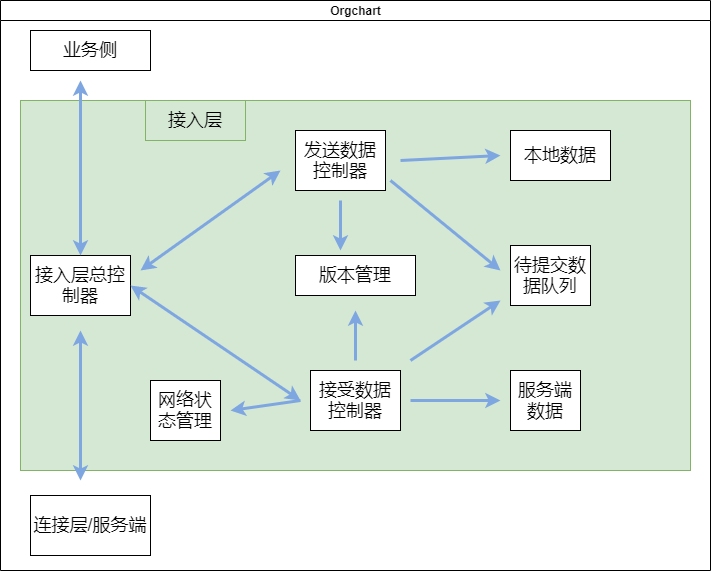

The diagram above was exported from draw.io. Its source (the exported page's mxGraphModel, read from the mxfile embedded in the PNG):
<mxGraphModel dx="1102" dy="905" grid="1" gridSize="10" guides="1" tooltips="1" connect="1" arrows="1" fold="1" page="1" pageScale="1" pageWidth="827" pageHeight="1169" math="0" shadow="0">
  <root>
    <mxCell id="0" />
    <mxCell id="1" parent="0" />
    <mxCell id="dNxyNK7c78bLwvsdeMH5-11" value="Orgchart" style="swimlane;html=1;startSize=20;horizontal=1;containerType=tree;glass=0;" parent="1" vertex="1">
      <mxGeometry x="40" y="60" width="710" height="570" as="geometry" />
    </mxCell>
    <mxCell id="HGw-CbiDEqAMvb_I8liA-1" value="&lt;font style=&quot;font-size: 18px&quot;&gt;业务侧&lt;/font&gt;" style="rounded=0;whiteSpace=wrap;html=1;" vertex="1" parent="dNxyNK7c78bLwvsdeMH5-11">
      <mxGeometry x="30" y="30" width="120" height="40" as="geometry" />
    </mxCell>
    <mxCell id="HGw-CbiDEqAMvb_I8liA-2" value="连接层/服务端" style="rounded=0;whiteSpace=wrap;html=1;fontSize=18;" vertex="1" parent="dNxyNK7c78bLwvsdeMH5-11">
      <mxGeometry x="30" y="495" width="120" height="60" as="geometry" />
    </mxCell>
    <mxCell id="HGw-CbiDEqAMvb_I8liA-4" value="" style="rounded=0;whiteSpace=wrap;html=1;fontSize=18;fillColor=#d5e8d4;strokeColor=#82b366;" vertex="1" parent="dNxyNK7c78bLwvsdeMH5-11">
      <mxGeometry x="20" y="100" width="670" height="370" as="geometry" />
    </mxCell>
    <mxCell id="HGw-CbiDEqAMvb_I8liA-6" value="发送数据控制器" style="rounded=0;whiteSpace=wrap;html=1;fontSize=18;" vertex="1" parent="dNxyNK7c78bLwvsdeMH5-11">
      <mxGeometry x="295" y="130" width="90" height="60" as="geometry" />
    </mxCell>
    <mxCell id="HGw-CbiDEqAMvb_I8liA-17" value="接入层" style="rounded=0;whiteSpace=wrap;html=1;fontSize=18;fillColor=#d5e8d4;strokeColor=#82b366;" vertex="1" parent="dNxyNK7c78bLwvsdeMH5-11">
      <mxGeometry x="145" y="100" width="100" height="40" as="geometry" />
    </mxCell>
    <mxCell id="HGw-CbiDEqAMvb_I8liA-18" value="待提交数据队列" style="rounded=0;whiteSpace=wrap;html=1;fontSize=18;" vertex="1" parent="dNxyNK7c78bLwvsdeMH5-11">
      <mxGeometry x="510" y="245" width="80" height="60" as="geometry" />
    </mxCell>
    <mxCell id="HGw-CbiDEqAMvb_I8liA-28" value="版本管理" style="rounded=0;whiteSpace=wrap;html=1;fontSize=18;" vertex="1" parent="dNxyNK7c78bLwvsdeMH5-11">
      <mxGeometry x="295" y="255" width="120" height="40" as="geometry" />
    </mxCell>
    <mxCell id="HGw-CbiDEqAMvb_I8liA-29" value="接受数据控制器" style="rounded=0;whiteSpace=wrap;html=1;fontSize=18;" vertex="1" parent="dNxyNK7c78bLwvsdeMH5-11">
      <mxGeometry x="310" y="370" width="90" height="60" as="geometry" />
    </mxCell>
    <mxCell id="HGw-CbiDEqAMvb_I8liA-30" value="服务端数据" style="rounded=0;whiteSpace=wrap;html=1;fontSize=18;" vertex="1" parent="dNxyNK7c78bLwvsdeMH5-11">
      <mxGeometry x="510" y="370" width="70" height="60" as="geometry" />
    </mxCell>
    <mxCell id="HGw-CbiDEqAMvb_I8liA-31" value="网络状态管理" style="rounded=0;whiteSpace=wrap;html=1;fontSize=18;" vertex="1" parent="dNxyNK7c78bLwvsdeMH5-11">
      <mxGeometry x="150" y="380" width="70" height="60" as="geometry" />
    </mxCell>
    <mxCell id="HGw-CbiDEqAMvb_I8liA-43" value="接入层总控制器" style="rounded=0;whiteSpace=wrap;html=1;fontSize=18;" vertex="1" parent="dNxyNK7c78bLwvsdeMH5-11">
      <mxGeometry x="30" y="255" width="100" height="60" as="geometry" />
    </mxCell>
    <mxCell id="HGw-CbiDEqAMvb_I8liA-45" value="本地数据" style="rounded=0;whiteSpace=wrap;html=1;fontSize=18;" vertex="1" parent="dNxyNK7c78bLwvsdeMH5-11">
      <mxGeometry x="510" y="130" width="100" height="50" as="geometry" />
    </mxCell>
    <mxCell id="HGw-CbiDEqAMvb_I8liA-44" value="" style="endArrow=classic;html=1;rounded=0;fontSize=18;strokeColor=#7EA6E0;strokeWidth=3;fillColor=none;" edge="1" parent="dNxyNK7c78bLwvsdeMH5-11">
      <mxGeometry width="50" height="50" relative="1" as="geometry">
        <mxPoint x="400" y="160" as="sourcePoint" />
        <mxPoint x="500" y="155" as="targetPoint" />
      </mxGeometry>
    </mxCell>
    <mxCell id="HGw-CbiDEqAMvb_I8liA-46" value="" style="endArrow=classic;startArrow=classic;html=1;rounded=0;fontSize=18;strokeColor=#7EA6E0;strokeWidth=3;fillColor=none;" edge="1" parent="dNxyNK7c78bLwvsdeMH5-11">
      <mxGeometry width="50" height="50" relative="1" as="geometry">
        <mxPoint x="140" y="270" as="sourcePoint" />
        <mxPoint x="280" y="170" as="targetPoint" />
      </mxGeometry>
    </mxCell>
    <mxCell id="HGw-CbiDEqAMvb_I8liA-47" value="" style="endArrow=classic;startArrow=classic;html=1;rounded=0;fontSize=18;strokeColor=#7EA6E0;strokeWidth=3;fillColor=none;entryX=1;entryY=0.5;entryDx=0;entryDy=0;exitX=0.418;exitY=0.811;exitDx=0;exitDy=0;exitPerimeter=0;" edge="1" parent="dNxyNK7c78bLwvsdeMH5-11" source="HGw-CbiDEqAMvb_I8liA-4" target="HGw-CbiDEqAMvb_I8liA-43">
      <mxGeometry width="50" height="50" relative="1" as="geometry">
        <mxPoint x="350" y="280" as="sourcePoint" />
        <mxPoint x="400" y="230" as="targetPoint" />
      </mxGeometry>
    </mxCell>
    <mxCell id="HGw-CbiDEqAMvb_I8liA-48" value="" style="endArrow=classic;html=1;rounded=0;fontSize=18;strokeColor=#7EA6E0;strokeWidth=3;fillColor=none;" edge="1" parent="dNxyNK7c78bLwvsdeMH5-11">
      <mxGeometry width="50" height="50" relative="1" as="geometry">
        <mxPoint x="300" y="400" as="sourcePoint" />
        <mxPoint x="230" y="410" as="targetPoint" />
      </mxGeometry>
    </mxCell>
    <mxCell id="HGw-CbiDEqAMvb_I8liA-49" value="" style="endArrow=classic;startArrow=classic;html=1;rounded=0;fontSize=18;strokeColor=#7EA6E0;strokeWidth=3;fillColor=none;exitX=0.5;exitY=0;exitDx=0;exitDy=0;" edge="1" parent="dNxyNK7c78bLwvsdeMH5-11" source="HGw-CbiDEqAMvb_I8liA-43">
      <mxGeometry width="50" height="50" relative="1" as="geometry">
        <mxPoint x="350" y="280" as="sourcePoint" />
        <mxPoint x="80" y="80" as="targetPoint" />
      </mxGeometry>
    </mxCell>
    <mxCell id="HGw-CbiDEqAMvb_I8liA-50" value="" style="endArrow=classic;startArrow=classic;html=1;rounded=0;fontSize=18;strokeColor=#7EA6E0;strokeWidth=3;fillColor=none;" edge="1" parent="dNxyNK7c78bLwvsdeMH5-11">
      <mxGeometry width="50" height="50" relative="1" as="geometry">
        <mxPoint x="80" y="480" as="sourcePoint" />
        <mxPoint x="80" y="330" as="targetPoint" />
      </mxGeometry>
    </mxCell>
    <mxCell id="HGw-CbiDEqAMvb_I8liA-51" value="" style="endArrow=classic;html=1;rounded=0;fontSize=18;strokeColor=#7EA6E0;strokeWidth=3;fillColor=none;" edge="1" parent="dNxyNK7c78bLwvsdeMH5-11">
      <mxGeometry width="50" height="50" relative="1" as="geometry">
        <mxPoint x="390" y="180" as="sourcePoint" />
        <mxPoint x="500" y="270" as="targetPoint" />
      </mxGeometry>
    </mxCell>
    <mxCell id="HGw-CbiDEqAMvb_I8liA-52" value="" style="endArrow=classic;html=1;rounded=0;fontSize=18;strokeColor=#7EA6E0;strokeWidth=3;fillColor=none;" edge="1" parent="dNxyNK7c78bLwvsdeMH5-11">
      <mxGeometry width="50" height="50" relative="1" as="geometry">
        <mxPoint x="340" y="200" as="sourcePoint" />
        <mxPoint x="340" y="250" as="targetPoint" />
      </mxGeometry>
    </mxCell>
    <mxCell id="HGw-CbiDEqAMvb_I8liA-53" value="" style="endArrow=classic;html=1;rounded=0;fontSize=18;strokeColor=#7EA6E0;strokeWidth=3;fillColor=none;" edge="1" parent="dNxyNK7c78bLwvsdeMH5-11">
      <mxGeometry width="50" height="50" relative="1" as="geometry">
        <mxPoint x="410" y="400" as="sourcePoint" />
        <mxPoint x="500" y="400" as="targetPoint" />
      </mxGeometry>
    </mxCell>
    <mxCell id="HGw-CbiDEqAMvb_I8liA-54" value="" style="endArrow=classic;html=1;rounded=0;fontSize=18;strokeColor=#7EA6E0;strokeWidth=3;fillColor=none;" edge="1" parent="dNxyNK7c78bLwvsdeMH5-11">
      <mxGeometry width="50" height="50" relative="1" as="geometry">
        <mxPoint x="410" y="360" as="sourcePoint" />
        <mxPoint x="500" y="300" as="targetPoint" />
      </mxGeometry>
    </mxCell>
    <mxCell id="HGw-CbiDEqAMvb_I8liA-55" value="" style="endArrow=classic;html=1;rounded=0;fontSize=18;strokeColor=#7EA6E0;strokeWidth=3;fillColor=none;" edge="1" parent="dNxyNK7c78bLwvsdeMH5-11">
      <mxGeometry width="50" height="50" relative="1" as="geometry">
        <mxPoint x="355" y="360" as="sourcePoint" />
        <mxPoint x="355" y="310" as="targetPoint" />
      </mxGeometry>
    </mxCell>
  </root>
</mxGraphModel>